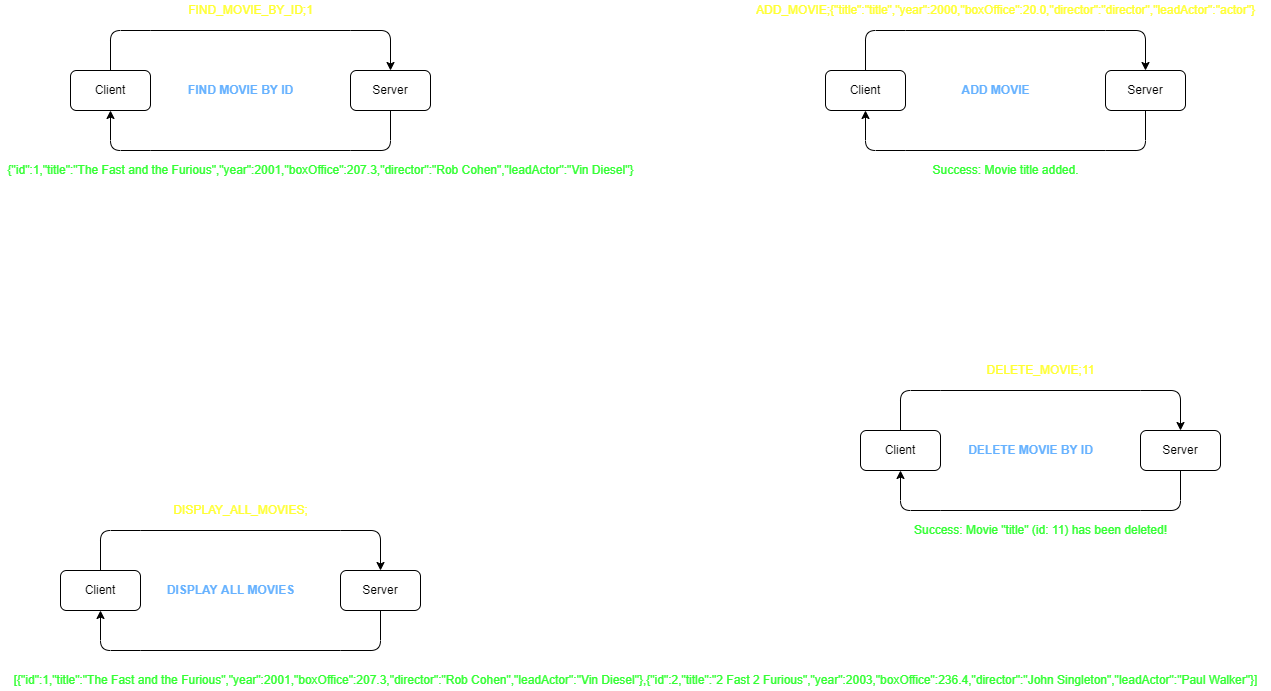

The diagram above was exported from draw.io. Its source (the exported page's mxGraphModel, read from the mxfile embedded in the PNG):
<mxGraphModel dx="1980" dy="1230" grid="1" gridSize="10" guides="1" tooltips="1" connect="1" arrows="1" fold="1" page="1" pageScale="1" pageWidth="1600" pageHeight="900" math="0" shadow="0">
  <root>
    <mxCell id="0" />
    <mxCell id="1" parent="0" />
    <mxCell id="2" value="Client" style="rounded=1;whiteSpace=wrap;html=1;" vertex="1" parent="1">
      <mxGeometry x="80" y="120" width="80" height="40" as="geometry" />
    </mxCell>
    <mxCell id="5" value="Server" style="rounded=1;whiteSpace=wrap;html=1;" vertex="1" parent="1">
      <mxGeometry x="360" y="120" width="80" height="40" as="geometry" />
    </mxCell>
    <mxCell id="6" value="" style="endArrow=none;html=1;exitX=0.5;exitY=0;exitDx=0;exitDy=0;" edge="1" parent="1" source="2">
      <mxGeometry width="50" height="50" relative="1" as="geometry">
        <mxPoint x="430" y="300" as="sourcePoint" />
        <mxPoint x="160" y="80" as="targetPoint" />
        <Array as="points">
          <mxPoint x="120" y="80" />
        </Array>
      </mxGeometry>
    </mxCell>
    <mxCell id="11" value="" style="endArrow=none;html=1;exitX=0.5;exitY=0;exitDx=0;exitDy=0;" edge="1" parent="1">
      <mxGeometry width="50" height="50" relative="1" as="geometry">
        <mxPoint x="360" y="200" as="sourcePoint" />
        <mxPoint x="400" y="160" as="targetPoint" />
        <Array as="points">
          <mxPoint x="400" y="200" />
        </Array>
      </mxGeometry>
    </mxCell>
    <mxCell id="12" value="" style="endArrow=none;html=1;" edge="1" parent="1">
      <mxGeometry width="50" height="50" relative="1" as="geometry">
        <mxPoint x="160" y="80" as="sourcePoint" />
        <mxPoint x="360" y="80" as="targetPoint" />
      </mxGeometry>
    </mxCell>
    <mxCell id="13" value="" style="endArrow=classic;html=1;entryX=0.5;entryY=0;entryDx=0;entryDy=0;" edge="1" parent="1" target="5">
      <mxGeometry width="50" height="50" relative="1" as="geometry">
        <mxPoint x="360" y="80" as="sourcePoint" />
        <mxPoint x="410" y="30" as="targetPoint" />
        <Array as="points">
          <mxPoint x="400" y="80" />
        </Array>
      </mxGeometry>
    </mxCell>
    <mxCell id="14" value="" style="endArrow=classic;html=1;entryX=0.5;entryY=1;entryDx=0;entryDy=0;" edge="1" parent="1" target="2">
      <mxGeometry width="50" height="50" relative="1" as="geometry">
        <mxPoint x="160" y="200" as="sourcePoint" />
        <mxPoint x="160" y="220" as="targetPoint" />
        <Array as="points">
          <mxPoint x="120" y="200" />
        </Array>
      </mxGeometry>
    </mxCell>
    <mxCell id="15" value="" style="endArrow=none;html=1;" edge="1" parent="1">
      <mxGeometry width="50" height="50" relative="1" as="geometry">
        <mxPoint x="160" y="200" as="sourcePoint" />
        <mxPoint x="360" y="200" as="targetPoint" />
      </mxGeometry>
    </mxCell>
    <mxCell id="16" value="FIND MOVIE BY ID" style="text;html=1;align=center;verticalAlign=middle;resizable=0;points=[];autosize=1;strokeColor=none;fillColor=none;strokeWidth=1;fontStyle=1;fontColor=#66B2FF;" vertex="1" parent="1">
      <mxGeometry x="190" y="130" width="120" height="20" as="geometry" />
    </mxCell>
    <mxCell id="17" value="FIND_MOVIE_BY_ID;1" style="text;html=1;align=center;verticalAlign=middle;resizable=0;points=[];autosize=1;strokeColor=none;fillColor=none;fontColor=#FFFF33;" vertex="1" parent="1">
      <mxGeometry x="190" y="50" width="140" height="20" as="geometry" />
    </mxCell>
    <mxCell id="18" value="{&quot;id&quot;:1,&quot;title&quot;:&quot;The Fast and the Furious&quot;,&quot;year&quot;:2001,&quot;boxOffice&quot;:207.3,&quot;director&quot;:&quot;Rob Cohen&quot;,&quot;leadActor&quot;:&quot;Vin Diesel&quot;}" style="text;html=1;align=center;verticalAlign=middle;resizable=0;points=[];autosize=1;strokeColor=none;fillColor=none;fontColor=#33FF33;" vertex="1" parent="1">
      <mxGeometry x="10" y="210" width="640" height="20" as="geometry" />
    </mxCell>
    <mxCell id="19" value="Client" style="rounded=1;whiteSpace=wrap;html=1;" vertex="1" parent="1">
      <mxGeometry x="70" y="620" width="80" height="40" as="geometry" />
    </mxCell>
    <mxCell id="20" value="Server" style="rounded=1;whiteSpace=wrap;html=1;" vertex="1" parent="1">
      <mxGeometry x="350" y="620" width="80" height="40" as="geometry" />
    </mxCell>
    <mxCell id="21" value="" style="endArrow=none;html=1;exitX=0.5;exitY=0;exitDx=0;exitDy=0;" edge="1" source="19" parent="1">
      <mxGeometry width="50" height="50" relative="1" as="geometry">
        <mxPoint x="420" y="800" as="sourcePoint" />
        <mxPoint x="150" y="580" as="targetPoint" />
        <Array as="points">
          <mxPoint x="110" y="580" />
        </Array>
      </mxGeometry>
    </mxCell>
    <mxCell id="22" value="" style="endArrow=none;html=1;exitX=0.5;exitY=0;exitDx=0;exitDy=0;" edge="1" parent="1">
      <mxGeometry width="50" height="50" relative="1" as="geometry">
        <mxPoint x="350" y="700" as="sourcePoint" />
        <mxPoint x="390" y="660" as="targetPoint" />
        <Array as="points">
          <mxPoint x="390" y="700" />
        </Array>
      </mxGeometry>
    </mxCell>
    <mxCell id="23" value="" style="endArrow=none;html=1;" edge="1" parent="1">
      <mxGeometry width="50" height="50" relative="1" as="geometry">
        <mxPoint x="150" y="580" as="sourcePoint" />
        <mxPoint x="350" y="580" as="targetPoint" />
      </mxGeometry>
    </mxCell>
    <mxCell id="24" value="" style="endArrow=classic;html=1;entryX=0.5;entryY=0;entryDx=0;entryDy=0;" edge="1" target="20" parent="1">
      <mxGeometry width="50" height="50" relative="1" as="geometry">
        <mxPoint x="350" y="580" as="sourcePoint" />
        <mxPoint x="400" y="530" as="targetPoint" />
        <Array as="points">
          <mxPoint x="390" y="580" />
        </Array>
      </mxGeometry>
    </mxCell>
    <mxCell id="25" value="" style="endArrow=classic;html=1;entryX=0.5;entryY=1;entryDx=0;entryDy=0;" edge="1" target="19" parent="1">
      <mxGeometry width="50" height="50" relative="1" as="geometry">
        <mxPoint x="150" y="700" as="sourcePoint" />
        <mxPoint x="150" y="720" as="targetPoint" />
        <Array as="points">
          <mxPoint x="110" y="700" />
        </Array>
      </mxGeometry>
    </mxCell>
    <mxCell id="26" value="" style="endArrow=none;html=1;" edge="1" parent="1">
      <mxGeometry width="50" height="50" relative="1" as="geometry">
        <mxPoint x="150" y="700" as="sourcePoint" />
        <mxPoint x="350" y="700" as="targetPoint" />
      </mxGeometry>
    </mxCell>
    <mxCell id="27" value="DISPLAY ALL MOVIES" style="text;html=1;align=center;verticalAlign=middle;resizable=0;points=[];autosize=1;strokeColor=none;fillColor=none;strokeWidth=1;fontStyle=1;fontColor=#66B2FF;" vertex="1" parent="1">
      <mxGeometry x="170" y="630" width="140" height="20" as="geometry" />
    </mxCell>
    <mxCell id="28" value="DISPLAY_ALL_MOVIES;" style="text;html=1;align=center;verticalAlign=middle;resizable=0;points=[];autosize=1;strokeColor=none;fillColor=none;fontColor=#FFFF33;" vertex="1" parent="1">
      <mxGeometry x="175" y="550" width="150" height="20" as="geometry" />
    </mxCell>
    <mxCell id="29" value="&amp;nbsp;[{&quot;id&quot;:1,&quot;title&quot;:&quot;The Fast and the Furious&quot;,&quot;year&quot;:2001,&quot;boxOffice&quot;:207.3,&quot;director&quot;:&quot;Rob Cohen&quot;,&quot;leadActor&quot;:&quot;Vin Diesel&quot;},{&quot;id&quot;:2,&quot;title&quot;:&quot;2 Fast 2 Furious&quot;,&quot;year&quot;:2003,&quot;boxOffice&quot;:236.4,&quot;director&quot;:&quot;John Singleton&quot;,&quot;leadActor&quot;:&quot;Paul Walker&quot;}]&amp;nbsp;" style="text;html=1;align=center;verticalAlign=middle;resizable=0;points=[];autosize=1;strokeColor=none;fillColor=none;fontColor=#33FF33;" vertex="1" parent="1">
      <mxGeometry x="10" y="720" width="1270" height="20" as="geometry" />
    </mxCell>
    <mxCell id="40" value="Client" style="rounded=1;whiteSpace=wrap;html=1;" vertex="1" parent="1">
      <mxGeometry x="835" y="120" width="80" height="40" as="geometry" />
    </mxCell>
    <mxCell id="41" value="Server" style="rounded=1;whiteSpace=wrap;html=1;" vertex="1" parent="1">
      <mxGeometry x="1115" y="120" width="80" height="40" as="geometry" />
    </mxCell>
    <mxCell id="42" value="" style="endArrow=none;html=1;exitX=0.5;exitY=0;exitDx=0;exitDy=0;" edge="1" source="40" parent="1">
      <mxGeometry width="50" height="50" relative="1" as="geometry">
        <mxPoint x="1185" y="300" as="sourcePoint" />
        <mxPoint x="915" y="80" as="targetPoint" />
        <Array as="points">
          <mxPoint x="875" y="80" />
        </Array>
      </mxGeometry>
    </mxCell>
    <mxCell id="43" value="" style="endArrow=none;html=1;exitX=0.5;exitY=0;exitDx=0;exitDy=0;" edge="1" parent="1">
      <mxGeometry width="50" height="50" relative="1" as="geometry">
        <mxPoint x="1115" y="200" as="sourcePoint" />
        <mxPoint x="1155" y="160" as="targetPoint" />
        <Array as="points">
          <mxPoint x="1155" y="200" />
        </Array>
      </mxGeometry>
    </mxCell>
    <mxCell id="44" value="" style="endArrow=none;html=1;" edge="1" parent="1">
      <mxGeometry width="50" height="50" relative="1" as="geometry">
        <mxPoint x="915" y="80" as="sourcePoint" />
        <mxPoint x="1115" y="80" as="targetPoint" />
      </mxGeometry>
    </mxCell>
    <mxCell id="45" value="" style="endArrow=classic;html=1;entryX=0.5;entryY=0;entryDx=0;entryDy=0;" edge="1" target="41" parent="1">
      <mxGeometry width="50" height="50" relative="1" as="geometry">
        <mxPoint x="1115" y="80" as="sourcePoint" />
        <mxPoint x="1165" y="30" as="targetPoint" />
        <Array as="points">
          <mxPoint x="1155" y="80" />
        </Array>
      </mxGeometry>
    </mxCell>
    <mxCell id="46" value="" style="endArrow=classic;html=1;entryX=0.5;entryY=1;entryDx=0;entryDy=0;" edge="1" target="40" parent="1">
      <mxGeometry width="50" height="50" relative="1" as="geometry">
        <mxPoint x="915" y="200" as="sourcePoint" />
        <mxPoint x="915" y="220" as="targetPoint" />
        <Array as="points">
          <mxPoint x="875" y="200" />
        </Array>
      </mxGeometry>
    </mxCell>
    <mxCell id="47" value="" style="endArrow=none;html=1;" edge="1" parent="1">
      <mxGeometry width="50" height="50" relative="1" as="geometry">
        <mxPoint x="915" y="200" as="sourcePoint" />
        <mxPoint x="1115" y="200" as="targetPoint" />
      </mxGeometry>
    </mxCell>
    <mxCell id="48" value="ADD MOVIE" style="text;html=1;align=center;verticalAlign=middle;resizable=0;points=[];autosize=1;strokeColor=none;fillColor=none;strokeWidth=1;fontStyle=1;fontColor=#66B2FF;" vertex="1" parent="1">
      <mxGeometry x="965" y="130" width="80" height="20" as="geometry" />
    </mxCell>
    <mxCell id="49" value="ADD_MOVIE;{&quot;title&quot;:&quot;title&quot;,&quot;year&quot;:2000,&quot;boxOffice&quot;:20.0,&quot;director&quot;:&quot;director&quot;,&quot;leadActor&quot;:&quot;actor&quot;}" style="text;html=1;align=center;verticalAlign=middle;resizable=0;points=[];autosize=1;strokeColor=none;fillColor=none;fontColor=#FFFF33;" vertex="1" parent="1">
      <mxGeometry x="760" y="50" width="510" height="20" as="geometry" />
    </mxCell>
    <mxCell id="50" value="Success: Movie title added." style="text;html=1;align=center;verticalAlign=middle;resizable=0;points=[];autosize=1;strokeColor=none;fillColor=none;fontColor=#33FF33;" vertex="1" parent="1">
      <mxGeometry x="935" y="210" width="160" height="20" as="geometry" />
    </mxCell>
    <mxCell id="51" value="Client" style="rounded=1;whiteSpace=wrap;html=1;" vertex="1" parent="1">
      <mxGeometry x="870" y="480" width="80" height="40" as="geometry" />
    </mxCell>
    <mxCell id="52" value="Server" style="rounded=1;whiteSpace=wrap;html=1;" vertex="1" parent="1">
      <mxGeometry x="1150" y="480" width="80" height="40" as="geometry" />
    </mxCell>
    <mxCell id="53" value="" style="endArrow=none;html=1;exitX=0.5;exitY=0;exitDx=0;exitDy=0;" edge="1" source="51" parent="1">
      <mxGeometry width="50" height="50" relative="1" as="geometry">
        <mxPoint x="1220" y="660" as="sourcePoint" />
        <mxPoint x="950" y="440" as="targetPoint" />
        <Array as="points">
          <mxPoint x="910" y="440" />
        </Array>
      </mxGeometry>
    </mxCell>
    <mxCell id="54" value="" style="endArrow=none;html=1;exitX=0.5;exitY=0;exitDx=0;exitDy=0;" edge="1" parent="1">
      <mxGeometry width="50" height="50" relative="1" as="geometry">
        <mxPoint x="1150" y="560" as="sourcePoint" />
        <mxPoint x="1190" y="520" as="targetPoint" />
        <Array as="points">
          <mxPoint x="1190" y="560" />
        </Array>
      </mxGeometry>
    </mxCell>
    <mxCell id="55" value="" style="endArrow=none;html=1;" edge="1" parent="1">
      <mxGeometry width="50" height="50" relative="1" as="geometry">
        <mxPoint x="950" y="440" as="sourcePoint" />
        <mxPoint x="1150" y="440" as="targetPoint" />
      </mxGeometry>
    </mxCell>
    <mxCell id="56" value="" style="endArrow=classic;html=1;entryX=0.5;entryY=0;entryDx=0;entryDy=0;" edge="1" target="52" parent="1">
      <mxGeometry width="50" height="50" relative="1" as="geometry">
        <mxPoint x="1150" y="440" as="sourcePoint" />
        <mxPoint x="1200" y="390" as="targetPoint" />
        <Array as="points">
          <mxPoint x="1190" y="440" />
        </Array>
      </mxGeometry>
    </mxCell>
    <mxCell id="57" value="" style="endArrow=classic;html=1;entryX=0.5;entryY=1;entryDx=0;entryDy=0;" edge="1" target="51" parent="1">
      <mxGeometry width="50" height="50" relative="1" as="geometry">
        <mxPoint x="950" y="560" as="sourcePoint" />
        <mxPoint x="950" y="580" as="targetPoint" />
        <Array as="points">
          <mxPoint x="910" y="560" />
        </Array>
      </mxGeometry>
    </mxCell>
    <mxCell id="58" value="" style="endArrow=none;html=1;" edge="1" parent="1">
      <mxGeometry width="50" height="50" relative="1" as="geometry">
        <mxPoint x="950" y="560" as="sourcePoint" />
        <mxPoint x="1150" y="560" as="targetPoint" />
      </mxGeometry>
    </mxCell>
    <mxCell id="59" value="DELETE MOVIE BY ID" style="text;html=1;align=center;verticalAlign=middle;resizable=0;points=[];autosize=1;strokeColor=none;fillColor=none;strokeWidth=1;fontStyle=1;fontColor=#66B2FF;" vertex="1" parent="1">
      <mxGeometry x="970" y="490" width="140" height="20" as="geometry" />
    </mxCell>
    <mxCell id="60" value="DELETE_MOVIE;11" style="text;html=1;align=center;verticalAlign=middle;resizable=0;points=[];autosize=1;strokeColor=none;fillColor=none;fontColor=#FFFF33;" vertex="1" parent="1">
      <mxGeometry x="990" y="410" width="120" height="20" as="geometry" />
    </mxCell>
    <mxCell id="61" value="Success: Movie &quot;title&quot; (id: 11) has been deleted!" style="text;html=1;align=center;verticalAlign=middle;resizable=0;points=[];autosize=1;strokeColor=none;fillColor=none;fontColor=#33FF33;" vertex="1" parent="1">
      <mxGeometry x="915" y="570" width="270" height="20" as="geometry" />
    </mxCell>
  </root>
</mxGraphModel>